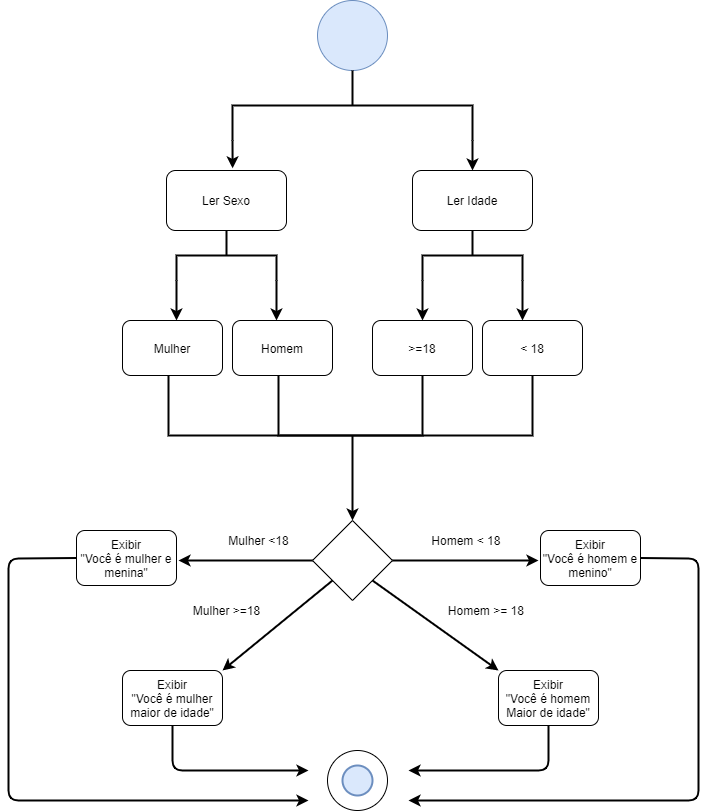

The diagram above was exported from draw.io. Its source (the exported page's mxGraphModel, read from the mxfile embedded in the PNG):
<mxGraphModel dx="868" dy="441" grid="1" gridSize="10" guides="1" tooltips="1" connect="1" arrows="1" fold="1" page="1" pageScale="1" pageWidth="827" pageHeight="1169" math="0" shadow="0">
  <root>
    <mxCell id="0" />
    <mxCell id="1" parent="0" />
    <mxCell id="atUQjZOKxoyAsudDMUKN-1" value="" style="ellipse;whiteSpace=wrap;html=1;aspect=fixed;fillColor=#dae8fc;strokeColor=#6c8ebf;direction=south;" parent="1" vertex="1">
      <mxGeometry x="379" y="130" width="70" height="70" as="geometry" />
    </mxCell>
    <mxCell id="atUQjZOKxoyAsudDMUKN-4" value="Ler Sexo" style="rounded=1;whiteSpace=wrap;html=1;" parent="1" vertex="1">
      <mxGeometry x="228" y="300" width="120" height="60" as="geometry" />
    </mxCell>
    <mxCell id="atUQjZOKxoyAsudDMUKN-5" value="Ler Idade" style="rounded=1;whiteSpace=wrap;html=1;" parent="1" vertex="1">
      <mxGeometry x="474" y="300" width="120" height="60" as="geometry" />
    </mxCell>
    <mxCell id="atUQjZOKxoyAsudDMUKN-6" value="" style="strokeWidth=2;html=1;shape=mxgraph.flowchart.annotation_2;align=left;labelPosition=right;pointerEvents=1;direction=south;" parent="1" vertex="1">
      <mxGeometry x="238" y="360" width="100" height="50" as="geometry" />
    </mxCell>
    <mxCell id="atUQjZOKxoyAsudDMUKN-7" value="Mulher" style="rounded=1;whiteSpace=wrap;html=1;" parent="1" vertex="1">
      <mxGeometry x="184" y="450" width="100" height="55" as="geometry" />
    </mxCell>
    <mxCell id="atUQjZOKxoyAsudDMUKN-9" value="Homem" style="rounded=1;whiteSpace=wrap;html=1;" parent="1" vertex="1">
      <mxGeometry x="294" y="450" width="100" height="55" as="geometry" />
    </mxCell>
    <mxCell id="atUQjZOKxoyAsudDMUKN-10" value="&amp;lt; 18" style="rounded=1;whiteSpace=wrap;html=1;" parent="1" vertex="1">
      <mxGeometry x="544" y="450" width="100" height="55" as="geometry" />
    </mxCell>
    <mxCell id="atUQjZOKxoyAsudDMUKN-11" value="&amp;gt;=18" style="rounded=1;whiteSpace=wrap;html=1;" parent="1" vertex="1">
      <mxGeometry x="434" y="450" width="100" height="55" as="geometry" />
    </mxCell>
    <mxCell id="atUQjZOKxoyAsudDMUKN-12" value="" style="strokeWidth=2;html=1;shape=mxgraph.flowchart.annotation_2;align=left;labelPosition=right;pointerEvents=1;direction=south;" parent="1" vertex="1">
      <mxGeometry x="484" y="360" width="100" height="50" as="geometry" />
    </mxCell>
    <mxCell id="atUQjZOKxoyAsudDMUKN-16" value="" style="strokeWidth=2;html=1;shape=mxgraph.flowchart.annotation_2;align=left;labelPosition=right;pointerEvents=1;direction=south;" parent="1" vertex="1">
      <mxGeometry x="294" y="200" width="240" height="70" as="geometry" />
    </mxCell>
    <mxCell id="atUQjZOKxoyAsudDMUKN-17" value="" style="endArrow=classic;html=1;exitX=1;exitY=1;exitDx=0;exitDy=0;exitPerimeter=0;entryX=0.551;entryY=-0.036;entryDx=0;entryDy=0;entryPerimeter=0;strokeWidth=2;" parent="1" source="atUQjZOKxoyAsudDMUKN-16" target="atUQjZOKxoyAsudDMUKN-4" edge="1">
      <mxGeometry width="50" height="50" relative="1" as="geometry">
        <mxPoint x="400" y="280" as="sourcePoint" />
        <mxPoint x="450" y="230" as="targetPoint" />
      </mxGeometry>
    </mxCell>
    <mxCell id="atUQjZOKxoyAsudDMUKN-18" value="" style="endArrow=classic;html=1;exitX=1;exitY=0;exitDx=0;exitDy=0;exitPerimeter=0;entryX=0.5;entryY=0;entryDx=0;entryDy=0;strokeWidth=2;" parent="1" source="atUQjZOKxoyAsudDMUKN-16" target="atUQjZOKxoyAsudDMUKN-5" edge="1">
      <mxGeometry width="50" height="50" relative="1" as="geometry">
        <mxPoint x="304" y="280" as="sourcePoint" />
        <mxPoint x="304.1200000000001" y="307.8399999999999" as="targetPoint" />
      </mxGeometry>
    </mxCell>
    <mxCell id="atUQjZOKxoyAsudDMUKN-19" value="" style="endArrow=classic;html=1;exitX=1;exitY=0;exitDx=0;exitDy=0;exitPerimeter=0;strokeWidth=2;" parent="1" source="atUQjZOKxoyAsudDMUKN-6" edge="1">
      <mxGeometry width="50" height="50" relative="1" as="geometry">
        <mxPoint x="544.0000000000002" y="280" as="sourcePoint" />
        <mxPoint x="338" y="450" as="targetPoint" />
      </mxGeometry>
    </mxCell>
    <mxCell id="atUQjZOKxoyAsudDMUKN-20" value="" style="endArrow=classic;html=1;exitX=1;exitY=1;exitDx=0;exitDy=0;exitPerimeter=0;strokeWidth=2;" parent="1" source="atUQjZOKxoyAsudDMUKN-6" edge="1">
      <mxGeometry width="50" height="50" relative="1" as="geometry">
        <mxPoint x="348" y="420" as="sourcePoint" />
        <mxPoint x="238" y="450" as="targetPoint" />
      </mxGeometry>
    </mxCell>
    <mxCell id="atUQjZOKxoyAsudDMUKN-21" value="" style="endArrow=classic;html=1;exitX=1;exitY=1;exitDx=0;exitDy=0;exitPerimeter=0;strokeWidth=2;" parent="1" source="atUQjZOKxoyAsudDMUKN-12" edge="1">
      <mxGeometry width="50" height="50" relative="1" as="geometry">
        <mxPoint x="348" y="420" as="sourcePoint" />
        <mxPoint x="484" y="450" as="targetPoint" />
      </mxGeometry>
    </mxCell>
    <mxCell id="atUQjZOKxoyAsudDMUKN-22" value="" style="endArrow=classic;html=1;exitX=1;exitY=0;exitDx=0;exitDy=0;exitPerimeter=0;strokeWidth=2;" parent="1" source="atUQjZOKxoyAsudDMUKN-12" edge="1">
      <mxGeometry width="50" height="50" relative="1" as="geometry">
        <mxPoint x="494.0000000000002" y="420" as="sourcePoint" />
        <mxPoint x="584" y="450" as="targetPoint" />
      </mxGeometry>
    </mxCell>
    <mxCell id="atUQjZOKxoyAsudDMUKN-23" value="" style="rhombus;whiteSpace=wrap;html=1;" parent="1" vertex="1">
      <mxGeometry x="374" y="650" width="80" height="80" as="geometry" />
    </mxCell>
    <mxCell id="atUQjZOKxoyAsudDMUKN-26" value="" style="shape=partialRectangle;whiteSpace=wrap;html=1;bottom=1;right=1;left=1;top=0;fillColor=none;routingCenterX=-0.5;direction=east;strokeWidth=2;" parent="1" vertex="1">
      <mxGeometry x="230" y="505" width="254" height="60" as="geometry" />
    </mxCell>
    <mxCell id="atUQjZOKxoyAsudDMUKN-27" value="" style="shape=partialRectangle;whiteSpace=wrap;html=1;bottom=1;right=1;left=1;top=0;fillColor=none;routingCenterX=-0.5;direction=east;strokeWidth=2;" parent="1" vertex="1">
      <mxGeometry x="340" y="505" width="254" height="60" as="geometry" />
    </mxCell>
    <mxCell id="atUQjZOKxoyAsudDMUKN-28" value="" style="endArrow=classic;html=1;strokeWidth=2;entryX=0.5;entryY=0;entryDx=0;entryDy=0;" parent="1" target="atUQjZOKxoyAsudDMUKN-23" edge="1">
      <mxGeometry width="50" height="50" relative="1" as="geometry">
        <mxPoint x="414" y="565" as="sourcePoint" />
        <mxPoint x="420" y="645" as="targetPoint" />
      </mxGeometry>
    </mxCell>
    <mxCell id="atUQjZOKxoyAsudDMUKN-29" value="" style="endArrow=classic;html=1;strokeWidth=2;exitX=1;exitY=0.5;exitDx=0;exitDy=0;" parent="1" source="atUQjZOKxoyAsudDMUKN-23" edge="1">
      <mxGeometry width="50" height="50" relative="1" as="geometry">
        <mxPoint x="400" y="690" as="sourcePoint" />
        <mxPoint x="600" y="690" as="targetPoint" />
      </mxGeometry>
    </mxCell>
    <mxCell id="atUQjZOKxoyAsudDMUKN-30" value="" style="endArrow=classic;html=1;strokeWidth=2;exitX=0;exitY=0.5;exitDx=0;exitDy=0;" parent="1" source="atUQjZOKxoyAsudDMUKN-23" edge="1">
      <mxGeometry width="50" height="50" relative="1" as="geometry">
        <mxPoint x="444" y="680" as="sourcePoint" />
        <mxPoint x="240" y="690" as="targetPoint" />
      </mxGeometry>
    </mxCell>
    <mxCell id="atUQjZOKxoyAsudDMUKN-31" value="" style="endArrow=classic;html=1;strokeWidth=2;exitX=1;exitY=1;exitDx=0;exitDy=0;entryX=0;entryY=0;entryDx=0;entryDy=0;" parent="1" source="atUQjZOKxoyAsudDMUKN-23" target="atUQjZOKxoyAsudDMUKN-34" edge="1">
      <mxGeometry width="50" height="50" relative="1" as="geometry">
        <mxPoint x="400" y="690" as="sourcePoint" />
        <mxPoint x="560" y="800" as="targetPoint" />
      </mxGeometry>
    </mxCell>
    <mxCell id="atUQjZOKxoyAsudDMUKN-32" value="" style="endArrow=classic;html=1;strokeWidth=2;exitX=0;exitY=1;exitDx=0;exitDy=0;entryX=1;entryY=0;entryDx=0;entryDy=0;" parent="1" source="atUQjZOKxoyAsudDMUKN-23" target="atUQjZOKxoyAsudDMUKN-36" edge="1">
      <mxGeometry width="50" height="50" relative="1" as="geometry">
        <mxPoint x="400" y="690" as="sourcePoint" />
        <mxPoint x="280" y="800" as="targetPoint" />
      </mxGeometry>
    </mxCell>
    <mxCell id="atUQjZOKxoyAsudDMUKN-33" value="Exibir&lt;br&gt;&quot;Você é homem e menino&quot;" style="rounded=1;whiteSpace=wrap;html=1;" parent="1" vertex="1">
      <mxGeometry x="602" y="660" width="100" height="55" as="geometry" />
    </mxCell>
    <mxCell id="atUQjZOKxoyAsudDMUKN-34" value="Exibir&lt;br&gt;&quot;Você é homem Maior de idade&quot;" style="rounded=1;whiteSpace=wrap;html=1;" parent="1" vertex="1">
      <mxGeometry x="560" y="800" width="100" height="55" as="geometry" />
    </mxCell>
    <mxCell id="atUQjZOKxoyAsudDMUKN-35" value="Exibir&lt;br&gt;&quot;Você é mulher e menina&quot;" style="rounded=1;whiteSpace=wrap;html=1;" parent="1" vertex="1">
      <mxGeometry x="138" y="660" width="100" height="55" as="geometry" />
    </mxCell>
    <mxCell id="atUQjZOKxoyAsudDMUKN-36" value="Exibir&lt;br&gt;&quot;Você é mulher maior de idade&quot;" style="rounded=1;whiteSpace=wrap;html=1;" parent="1" vertex="1">
      <mxGeometry x="184" y="800" width="100" height="55" as="geometry" />
    </mxCell>
    <mxCell id="atUQjZOKxoyAsudDMUKN-37" value="" style="endArrow=classic;html=1;strokeWidth=2;exitX=1;exitY=0.5;exitDx=0;exitDy=0;" parent="1" source="atUQjZOKxoyAsudDMUKN-33" edge="1">
      <mxGeometry width="50" height="50" relative="1" as="geometry">
        <mxPoint x="400" y="750" as="sourcePoint" />
        <mxPoint x="470" y="930" as="targetPoint" />
        <Array as="points">
          <mxPoint x="760" y="688" />
          <mxPoint x="760" y="930" />
        </Array>
      </mxGeometry>
    </mxCell>
    <mxCell id="atUQjZOKxoyAsudDMUKN-38" value="" style="endArrow=classic;html=1;strokeWidth=2;exitX=0;exitY=0.5;exitDx=0;exitDy=0;" parent="1" source="atUQjZOKxoyAsudDMUKN-35" edge="1">
      <mxGeometry width="50" height="50" relative="1" as="geometry">
        <mxPoint x="400" y="750" as="sourcePoint" />
        <mxPoint x="370" y="930" as="targetPoint" />
        <Array as="points">
          <mxPoint x="70" y="688" />
          <mxPoint x="70" y="930" />
        </Array>
      </mxGeometry>
    </mxCell>
    <mxCell id="atUQjZOKxoyAsudDMUKN-39" value="" style="endArrow=classic;html=1;strokeWidth=2;exitX=0.5;exitY=1;exitDx=0;exitDy=0;" parent="1" source="atUQjZOKxoyAsudDMUKN-34" edge="1">
      <mxGeometry width="50" height="50" relative="1" as="geometry">
        <mxPoint x="424" y="880" as="sourcePoint" />
        <mxPoint x="470" y="900" as="targetPoint" />
        <Array as="points">
          <mxPoint x="610" y="900" />
        </Array>
      </mxGeometry>
    </mxCell>
    <mxCell id="atUQjZOKxoyAsudDMUKN-40" value="" style="endArrow=classic;html=1;strokeWidth=2;exitX=0.5;exitY=1;exitDx=0;exitDy=0;" parent="1" source="atUQjZOKxoyAsudDMUKN-36" edge="1">
      <mxGeometry width="50" height="50" relative="1" as="geometry">
        <mxPoint x="400" y="750" as="sourcePoint" />
        <mxPoint x="370" y="900" as="targetPoint" />
        <Array as="points">
          <mxPoint x="234" y="900" />
        </Array>
      </mxGeometry>
    </mxCell>
    <mxCell id="atUQjZOKxoyAsudDMUKN-42" value="" style="ellipse;whiteSpace=wrap;html=1;aspect=fixed;strokeWidth=1;" parent="1" vertex="1">
      <mxGeometry x="389" y="880" width="60" height="60" as="geometry" />
    </mxCell>
    <mxCell id="atUQjZOKxoyAsudDMUKN-44" value="" style="ellipse;whiteSpace=wrap;html=1;aspect=fixed;strokeWidth=2;fillColor=#dae8fc;strokeColor=#6c8ebf;" parent="1" vertex="1">
      <mxGeometry x="404" y="895" width="30" height="30" as="geometry" />
    </mxCell>
    <mxCell id="atUQjZOKxoyAsudDMUKN-45" value="Homem &amp;lt; 18&amp;nbsp;" style="text;html=1;align=center;verticalAlign=middle;resizable=0;points=[];autosize=1;" parent="1" vertex="1">
      <mxGeometry x="484" y="660" width="90" height="20" as="geometry" />
    </mxCell>
    <mxCell id="atUQjZOKxoyAsudDMUKN-46" value="Homem &amp;gt;= 18&amp;nbsp;" style="text;html=1;align=center;verticalAlign=middle;resizable=0;points=[];autosize=1;" parent="1" vertex="1">
      <mxGeometry x="504" y="730" width="90" height="20" as="geometry" />
    </mxCell>
    <mxCell id="atUQjZOKxoyAsudDMUKN-47" value="Mulher &amp;lt;18&lt;span style=&quot;color: rgba(0 , 0 , 0 , 0) ; font-family: monospace ; font-size: 0px&quot;&gt;%3CmxGraphModel%3E%3Croot%3E%3CmxCell%20id%3D%220%22%2F%3E%3CmxCell%20id%3D%221%22%20parent%3D%220%22%2F%3E%3CmxCell%20id%3D%222%22%20value%3D%22Homem%20%26amp%3Blt%3B%2018%26amp%3Bnbsp%3B%22%20style%3D%22text%3Bhtml%3D1%3Balign%3Dcenter%3BverticalAlign%3Dmiddle%3Bresizable%3D0%3Bpoints%3D%5B%5D%3Bautosize%3D1%3B%22%20vertex%3D%221%22%20parent%3D%221%22%3E%3CmxGeometry%20x%3D%22484%22%20y%3D%22660%22%20width%3D%2290%22%20height%3D%2220%22%20as%3D%22geometry%22%2F%3E%3C%2FmxCell%3E%3C%2Froot%3E%3C%2FmxGraphModel%3E&lt;/span&gt;" style="text;html=1;align=center;verticalAlign=middle;resizable=0;points=[];autosize=1;" parent="1" vertex="1">
      <mxGeometry x="280" y="660" width="80" height="20" as="geometry" />
    </mxCell>
    <mxCell id="atUQjZOKxoyAsudDMUKN-48" value="Mulher &amp;gt;=18&lt;span style=&quot;color: rgba(0 , 0 , 0 , 0) ; font-family: monospace ; font-size: 0px&quot;&gt;%3CmxGraphModel%3E%3Croot%3E%3CmxCell%20id%3D%220%22%2F%3E%3CmxCell%20id%3D%221%22%20parent%3D%220%22%2F%3E%3CmxCell%20id%3D%222%22%20value%3D%22Homem%20%26amp%3Blt%3B%2018%26amp%3Bnbsp%3B%22%20style%3D%22text%3Bhtml%3D1%3Balign%3Dcenter%3BverticalAlign%3Dmiddle%3Bresizable%3D0%3Bpoints%3D%5B%5D%3Bautosize%3D1%3B%22%20vertex%3D%221%22%20parent%3D%221%22%3E%3CmxGeometry%20x%3D%22484%22%20y%3D%22660%22%20width%3D%2290%22%20height%3D%2220%22%20as%3D%22geometry%22%2F%3E%3C%2FmxCell%3E%3C%2Froot%3E%3C%2FmxGraphModel%3E&lt;/span&gt;" style="text;html=1;align=center;verticalAlign=middle;resizable=0;points=[];autosize=1;" parent="1" vertex="1">
      <mxGeometry x="248" y="730" width="80" height="20" as="geometry" />
    </mxCell>
  </root>
</mxGraphModel>